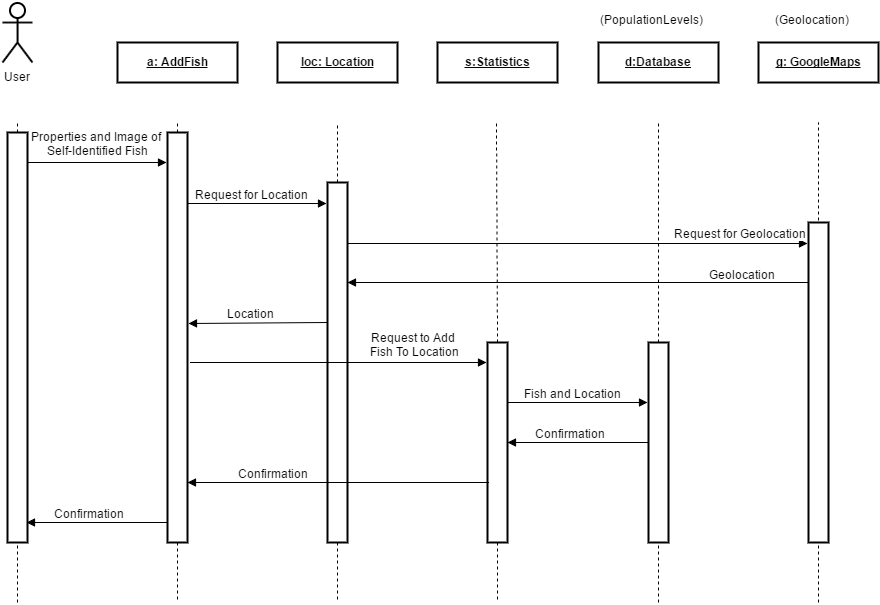

The diagram above was exported from draw.io. Its source (the exported page's mxGraphModel, read from the mxfile embedded in the PNG):
<mxGraphModel dx="876" dy="424" grid="1" gridSize="10" guides="1" tooltips="1" connect="1" arrows="1" fold="1" page="1" pageScale="1" pageWidth="826" pageHeight="1169" background="#ffffff" math="0">
  <root>
    <mxCell id="0" />
    <mxCell id="1" parent="0" />
    <mxCell id="2" value="" style="endArrow=none;dashed=1;html=1;" edge="1" parent="1">
      <mxGeometry x="680" y="160" width="50" height="50" as="geometry">
        <mxPoint x="680" y="490" as="sourcePoint" />
        <mxPoint x="680" y="640" as="targetPoint" />
        <Array as="points" />
      </mxGeometry>
    </mxCell>
    <mxCell id="3" value="" style="endArrow=none;dashed=1;html=1;" edge="1" parent="1">
      <mxGeometry x="360" y="160" width="50" height="50" as="geometry">
        <mxPoint x="360" y="490" as="sourcePoint" />
        <mxPoint x="360" y="640" as="targetPoint" />
        <Array as="points" />
      </mxGeometry>
    </mxCell>
    <mxCell id="4" value="" style="endArrow=none;dashed=1;html=1;" edge="1" parent="1">
      <mxGeometry x="520" y="160" width="50" height="50" as="geometry">
        <mxPoint x="520" y="490" as="sourcePoint" />
        <mxPoint x="520" y="640" as="targetPoint" />
        <Array as="points" />
      </mxGeometry>
    </mxCell>
    <mxCell id="49" style="edgeStyle=none;rounded=0;html=1;exitX=0;exitY=0.5;entryX=1;entryY=0.5;startArrow=none;startFill=0;endArrow=block;endFill=1;jettySize=auto;orthogonalLoop=1;" edge="1" parent="1" source="7" target="40">
      <mxGeometry relative="1" as="geometry" />
    </mxCell>
    <mxCell id="50" value="Confirmation" style="text;html=1;resizable=0;points=[];;align=center;verticalAlign=middle;labelBackgroundColor=#ffffff;" vertex="1" connectable="0" parent="49">
      <mxGeometry x="0.2057" y="-1" relative="1" as="geometry">
        <mxPoint x="6" y="-9" as="offset" />
      </mxGeometry>
    </mxCell>
    <mxCell id="7" value="" style="whiteSpace=wrap;html=1;strokeColor=#000000;strokeWidth=2;" vertex="1" parent="1">
      <mxGeometry x="831" y="380" width="20" height="200" as="geometry" />
    </mxCell>
    <mxCell id="8" value="&lt;p&gt;&lt;b&gt;&lt;u&gt;loc: Location&lt;/u&gt;&lt;/b&gt;&lt;/p&gt;" style="shape=rect;html=1;overflow=fill;whiteSpace=wrap;strokeColor=#000000;strokeWidth=2;" vertex="1" parent="1">
      <mxGeometry x="460" y="80" width="120" height="40" as="geometry" />
    </mxCell>
    <mxCell id="9" value="&lt;p&gt;&lt;b&gt;&lt;u&gt;a: AddFish&lt;/u&gt;&lt;/b&gt;&lt;/p&gt;" style="shape=rect;html=1;overflow=fill;whiteSpace=wrap;strokeColor=#000000;strokeWidth=2;" vertex="1" parent="1">
      <mxGeometry x="300" y="80" width="120" height="40" as="geometry" />
    </mxCell>
    <mxCell id="10" value="" style="endArrow=none;dashed=1;html=1;" edge="1" source="16" parent="1">
      <mxGeometry x="200" y="160" width="50" height="50" as="geometry">
        <mxPoint x="200" y="490" as="sourcePoint" />
        <mxPoint x="200" y="160" as="targetPoint" />
        <Array as="points" />
      </mxGeometry>
    </mxCell>
    <mxCell id="11" value="" style="endArrow=none;dashed=1;html=1;" edge="1" source="25" parent="1">
      <mxGeometry x="360" y="160" width="50" height="50" as="geometry">
        <mxPoint x="360" y="490" as="sourcePoint" />
        <mxPoint x="360" y="160" as="targetPoint" />
        <Array as="points" />
      </mxGeometry>
    </mxCell>
    <mxCell id="12" value="" style="endArrow=none;dashed=1;html=1;" edge="1" source="28" parent="1">
      <mxGeometry x="520" y="160" width="50" height="50" as="geometry">
        <mxPoint x="520" y="490" as="sourcePoint" />
        <mxPoint x="520" y="160" as="targetPoint" />
        <Array as="points" />
      </mxGeometry>
    </mxCell>
    <mxCell id="13" style="edgeStyle=none;rounded=0;html=1;exitX=1;exitY=0.5;startArrow=classic;startFill=1;endArrow=none;endFill=0;jettySize=auto;orthogonalLoop=1;" edge="1" source="8" target="8" parent="1">
      <mxGeometry x="580" y="100" as="geometry" />
    </mxCell>
    <mxCell id="14" style="edgeStyle=none;rounded=0;html=1;exitX=0.9;exitY=0.103;entryX=-0.05;entryY=0.103;startArrow=none;startFill=0;endArrow=block;endFill=1;jettySize=auto;orthogonalLoop=1;entryPerimeter=0;exitPerimeter=0;" edge="1" parent="1">
      <mxGeometry x="208" y="192" as="geometry">
        <mxPoint x="208" y="200" as="sourcePoint" />
        <mxPoint x="349" y="200" as="targetPoint" />
      </mxGeometry>
    </mxCell>
    <mxCell id="15" value="Properties and Image of&amp;nbsp;&lt;div&gt;Self-Identified Fish&lt;/div&gt;" style="text;html=1;resizable=0;points=[];;align=center;verticalAlign=middle;labelBackgroundColor=#ffffff;" vertex="1" connectable="0" parent="14">
      <mxGeometry x="-0.0071" y="-1" relative="1" as="geometry">
        <mxPoint x="2" y="-21" as="offset" />
      </mxGeometry>
    </mxCell>
    <mxCell id="16" value="" style="whiteSpace=wrap;html=1;strokeColor=#000000;strokeWidth=2;" vertex="1" parent="1">
      <mxGeometry x="190" y="170" width="20" height="410" as="geometry" />
    </mxCell>
    <mxCell id="17" value="" style="endArrow=none;dashed=1;html=1;" edge="1" target="16" parent="1">
      <mxGeometry x="200" y="500" width="50" height="50" as="geometry">
        <mxPoint x="200" y="640" as="sourcePoint" />
        <mxPoint x="200" y="160" as="targetPoint" />
        <Array as="points" />
      </mxGeometry>
    </mxCell>
    <mxCell id="18" value="&lt;p&gt;&lt;b&gt;&lt;u&gt;g: GoogleMaps&lt;/u&gt;&lt;/b&gt;&lt;/p&gt;" style="shape=rect;html=1;overflow=fill;whiteSpace=wrap;strokeColor=#000000;strokeWidth=2;" vertex="1" parent="1">
      <mxGeometry x="941" y="80" width="120" height="40" as="geometry" />
    </mxCell>
    <mxCell id="19" value="" style="endArrow=none;dashed=1;html=1;" edge="1" source="7" parent="1">
      <mxGeometry x="841" y="160" width="50" height="50" as="geometry">
        <mxPoint x="841" y="490" as="sourcePoint" />
        <mxPoint x="841" y="160" as="targetPoint" />
        <Array as="points" />
      </mxGeometry>
    </mxCell>
    <mxCell id="20" value="(PopulationLevels)" style="text;html=1;resizable=0;points=[];autosize=1;align=left;verticalAlign=top;spacingTop=-4;" vertex="1" parent="1">
      <mxGeometry x="781" y="50" width="120" height="20" as="geometry" />
    </mxCell>
    <mxCell id="23" style="edgeStyle=none;rounded=0;html=1;exitX=1;exitY=0.25;entryX=-0.05;entryY=0.118;entryPerimeter=0;startArrow=none;startFill=0;endArrow=block;endFill=1;jettySize=auto;orthogonalLoop=1;" edge="1" parent="1">
      <mxGeometry x="370" y="241" as="geometry">
        <mxPoint x="370" y="241" as="sourcePoint" />
        <mxPoint x="509" y="241" as="targetPoint" />
      </mxGeometry>
    </mxCell>
    <mxCell id="24" value="Request for Location" style="text;html=1;resizable=0;points=[];;align=center;verticalAlign=middle;labelBackgroundColor=#ffffff;" vertex="1" connectable="0" parent="23">
      <mxGeometry x="-0.3237" y="-4" relative="1" as="geometry">
        <mxPoint x="17" y="-14" as="offset" />
      </mxGeometry>
    </mxCell>
    <mxCell id="25" value="" style="whiteSpace=wrap;html=1;strokeColor=#000000;strokeWidth=2;" vertex="1" parent="1">
      <mxGeometry x="350" y="170" width="20" height="410" as="geometry" />
    </mxCell>
    <mxCell id="26" style="edgeStyle=none;rounded=0;html=1;exitX=0;exitY=0.5;entryX=1.05;entryY=0.466;entryPerimeter=0;startArrow=none;startFill=0;endArrow=block;endFill=1;jettySize=auto;orthogonalLoop=1;" edge="1" target="25" parent="1">
      <mxGeometry x="371" y="360" as="geometry">
        <mxPoint x="510" y="360" as="sourcePoint" />
        <mxPoint x="370" y="366" as="targetPoint" />
      </mxGeometry>
    </mxCell>
    <mxCell id="27" value="Location" style="text;html=1;resizable=0;points=[];;align=center;verticalAlign=middle;labelBackgroundColor=#ffffff;" vertex="1" connectable="0" parent="26">
      <mxGeometry x="0.2857" y="2" relative="1" as="geometry">
        <mxPoint x="12" y="-12" as="offset" />
      </mxGeometry>
    </mxCell>
    <mxCell id="28" value="" style="whiteSpace=wrap;html=1;strokeColor=#000000;strokeWidth=2;" vertex="1" parent="1">
      <mxGeometry x="510" y="220" width="20" height="360" as="geometry" />
    </mxCell>
    <mxCell id="29" style="edgeStyle=none;rounded=0;html=1;exitX=-0.05;exitY=0.333;startArrow=block;startFill=1;endArrow=none;endFill=0;jettySize=auto;orthogonalLoop=1;exitPerimeter=0;entryX=1.15;entryY=0.636;entryPerimeter=0;" edge="1" parent="1">
      <mxGeometry x="530" y="400" as="geometry">
        <mxPoint x="669" y="400" as="sourcePoint" />
        <mxPoint x="373" y="400" as="targetPoint" />
      </mxGeometry>
    </mxCell>
    <mxCell id="30" value="Request to Add&lt;div&gt;&amp;nbsp;Fish To Location&lt;/div&gt;" style="text;html=1;resizable=0;points=[];;align=center;verticalAlign=middle;labelBackgroundColor=#ffffff;" vertex="1" connectable="0" parent="29">
      <mxGeometry relative="1" as="geometry">
        <mxPoint x="74" y="-19" as="offset" />
      </mxGeometry>
    </mxCell>
    <mxCell id="31" value="" style="endArrow=none;dashed=1;html=1;" edge="1" target="7" parent="1">
      <mxGeometry x="841" y="160" width="50" height="50" as="geometry">
        <mxPoint x="841" y="640" as="sourcePoint" />
        <mxPoint x="841" y="160" as="targetPoint" />
        <Array as="points" />
      </mxGeometry>
    </mxCell>
    <mxCell id="32" value="&lt;p&gt;&lt;b&gt;&lt;u&gt;d:Database&lt;/u&gt;&lt;/b&gt;&lt;/p&gt;" style="shape=rect;html=1;overflow=fill;whiteSpace=wrap;strokeColor=#000000;strokeWidth=2;" vertex="1" parent="1">
      <mxGeometry x="781" y="80" width="120" height="40" as="geometry" />
    </mxCell>
    <mxCell id="33" value="" style="endArrow=none;dashed=1;html=1;" edge="1" parent="1">
      <mxGeometry x="1001" y="160" width="50" height="50" as="geometry">
        <mxPoint x="1001" y="300" as="sourcePoint" />
        <mxPoint x="1001" y="160" as="targetPoint" />
        <Array as="points" />
      </mxGeometry>
    </mxCell>
    <mxCell id="34" value="" style="whiteSpace=wrap;html=1;strokeColor=#000000;strokeWidth=2;" vertex="1" parent="1">
      <mxGeometry x="991" y="260" width="20" height="320" as="geometry" />
    </mxCell>
    <mxCell id="35" value="" style="endArrow=none;dashed=1;html=1;" edge="1" target="34" parent="1">
      <mxGeometry x="987" y="160" width="50" height="50" as="geometry">
        <mxPoint x="1001" y="640" as="sourcePoint" />
        <mxPoint x="987" y="160" as="targetPoint" />
        <Array as="points" />
      </mxGeometry>
    </mxCell>
    <mxCell id="36" value="(Geolocation)" style="text;html=1;resizable=0;points=[];autosize=1;align=left;verticalAlign=top;spacingTop=-4;" vertex="1" parent="1">
      <mxGeometry x="956" y="50" width="90" height="20" as="geometry" />
    </mxCell>
    <mxCell id="37" value="User" style="shape=umlActor;verticalLabelPosition=bottom;labelBackgroundColor=#ffffff;verticalAlign=top;html=1;strokeColor=#000000;strokeWidth=2;" vertex="1" parent="1">
      <mxGeometry x="185" y="40" width="30" height="60" as="geometry" />
    </mxCell>
    <mxCell id="38" style="edgeStyle=none;rounded=0;html=1;exitX=1;exitY=0.75;startArrow=none;startFill=0;endArrow=block;endFill=1;jettySize=auto;orthogonalLoop=1;" edge="1" parent="1">
      <mxGeometry x="690" y="440" as="geometry">
        <mxPoint x="830" y="440" as="targetPoint" />
        <mxPoint x="690" y="440" as="sourcePoint" />
      </mxGeometry>
    </mxCell>
    <mxCell id="39" value="Fish and Location" style="text;html=1;resizable=0;points=[];;align=center;verticalAlign=middle;labelBackgroundColor=#ffffff;" vertex="1" connectable="0" parent="38">
      <mxGeometry x="-0.1571" y="-5" relative="1" as="geometry">
        <mxPoint x="6" y="-15" as="offset" />
      </mxGeometry>
    </mxCell>
    <mxCell id="40" value="" style="whiteSpace=wrap;html=1;strokeColor=#000000;strokeWidth=2;" vertex="1" parent="1">
      <mxGeometry x="670" y="380" width="20" height="200" as="geometry" />
    </mxCell>
    <mxCell id="41" style="edgeStyle=none;rounded=0;html=1;startArrow=none;startFill=0;endArrow=block;endFill=1;jettySize=auto;orthogonalLoop=1;" edge="1" parent="1">
      <mxGeometry x="531" y="280" as="geometry">
        <mxPoint x="530" y="281" as="sourcePoint" />
        <mxPoint x="990" y="281" as="targetPoint" />
      </mxGeometry>
    </mxCell>
    <mxCell id="42" value="Request for Geolocation" style="text;html=1;resizable=0;points=[];;align=center;verticalAlign=middle;labelBackgroundColor=#ffffff;" vertex="1" connectable="0" parent="41">
      <mxGeometry x="0.4591" relative="1" as="geometry">
        <mxPoint x="56" y="-11" as="offset" />
      </mxGeometry>
    </mxCell>
    <mxCell id="43" value="&lt;p&gt;&lt;b&gt;&lt;u&gt;s:Statistics&lt;/u&gt;&lt;/b&gt;&lt;/p&gt;" style="shape=rect;html=1;overflow=fill;whiteSpace=wrap;strokeColor=#000000;strokeWidth=2;" vertex="1" parent="1">
      <mxGeometry x="620" y="80" width="120" height="40" as="geometry" />
    </mxCell>
    <mxCell id="44" style="edgeStyle=none;rounded=0;html=1;startArrow=none;startFill=0;endArrow=block;endFill=1;jettySize=auto;orthogonalLoop=1;" edge="1" parent="1">
      <mxGeometry x="530" y="359" as="geometry">
        <mxPoint x="990" y="320" as="sourcePoint" />
        <mxPoint x="530" y="320" as="targetPoint" />
      </mxGeometry>
    </mxCell>
    <mxCell id="45" value="Geolocation" style="text;html=1;resizable=0;points=[];;align=center;verticalAlign=middle;labelBackgroundColor=#ffffff;" vertex="1" connectable="0" parent="44">
      <mxGeometry x="-0.4774" y="2" relative="1" as="geometry">
        <mxPoint x="54" y="-11" as="offset" />
      </mxGeometry>
    </mxCell>
    <mxCell id="48" value="" style="endArrow=none;dashed=1;html=1;exitX=0.5;exitY=0;" edge="1" parent="1" source="40">
      <mxGeometry x="679" y="160" width="50" height="50" as="geometry">
        <mxPoint x="679" y="220" as="sourcePoint" />
        <mxPoint x="679" y="160" as="targetPoint" />
        <Array as="points" />
      </mxGeometry>
    </mxCell>
    <mxCell id="51" style="edgeStyle=none;rounded=0;html=1;exitX=0;exitY=0.5;startArrow=none;startFill=0;endArrow=block;endFill=1;jettySize=auto;orthogonalLoop=1;" edge="1" parent="1">
      <mxGeometry x="530" y="520" as="geometry">
        <mxPoint x="671" y="520" as="sourcePoint" />
        <mxPoint x="370" y="520" as="targetPoint" />
      </mxGeometry>
    </mxCell>
    <mxCell id="52" value="Confirmation" style="text;html=1;resizable=0;points=[];;align=center;verticalAlign=middle;labelBackgroundColor=#ffffff;" vertex="1" connectable="0" parent="51">
      <mxGeometry x="0.2057" y="-1" relative="1" as="geometry">
        <mxPoint x="-35" y="-9" as="offset" />
      </mxGeometry>
    </mxCell>
    <mxCell id="53" style="edgeStyle=none;rounded=0;html=1;exitX=0;exitY=0.5;entryX=1;entryY=0.5;startArrow=none;startFill=0;endArrow=block;endFill=1;jettySize=auto;orthogonalLoop=1;" edge="1" parent="1">
      <mxGeometry x="209" y="560" as="geometry">
        <mxPoint x="350" y="560" as="sourcePoint" />
        <mxPoint x="209" y="560" as="targetPoint" />
      </mxGeometry>
    </mxCell>
    <mxCell id="54" value="Confirmation" style="text;html=1;resizable=0;points=[];;align=center;verticalAlign=middle;labelBackgroundColor=#ffffff;" vertex="1" connectable="0" parent="53">
      <mxGeometry x="0.2057" y="-1" relative="1" as="geometry">
        <mxPoint x="6" y="-9" as="offset" />
      </mxGeometry>
    </mxCell>
  </root>
</mxGraphModel>